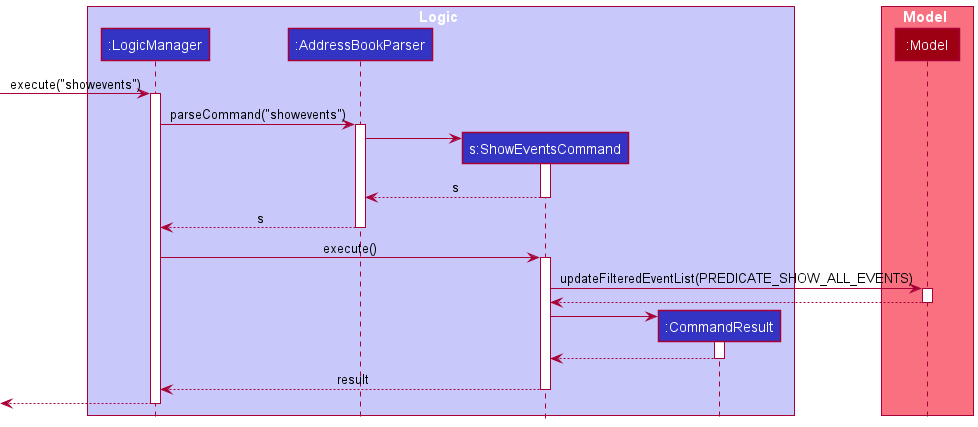

The diagram above was rendered by PlantUML. Its source (embedded in the PNG):
@startuml

!include style.puml

box Logic LOGIC_COLOR_T1
participant ":LogicManager" as LogicManager LOGIC_COLOR
participant ":AddressBookParser" as AddressBookParser LOGIC_COLOR
participant "s:ShowEventsCommand" as ShowEventsCommand LOGIC_COLOR
participant ":CommandResult" as CommandResult LOGIC_COLOR
end box

box Model MODEL_COLOR_T1
participant ":Model" as Model MODEL_COLOR
end box

[-> LogicManager : execute("showevents")
activate LogicManager

LogicManager -> AddressBookParser : parseCommand("showevents")
activate AddressBookParser

create ShowEventsCommand
AddressBookParser -> ShowEventsCommand
activate ShowEventsCommand

ShowEventsCommand --> AddressBookParser : s
deactivate ShowEventsCommand

AddressBookParser --> LogicManager : s
deactivate AddressBookParser

LogicManager -> ShowEventsCommand : execute()
activate ShowEventsCommand

ShowEventsCommand -> Model : updateFilteredEventList(PREDICATE_SHOW_ALL_EVENTS)
activate Model

Model --> ShowEventsCommand
deactivate Model

create CommandResult
ShowEventsCommand -> CommandResult
activate CommandResult

CommandResult --> ShowEventsCommand
deactivate CommandResult

ShowEventsCommand --> LogicManager : result
deactivate ShowEventsCommand

[<--LogicManager
deactivate LogicManager
@enduml